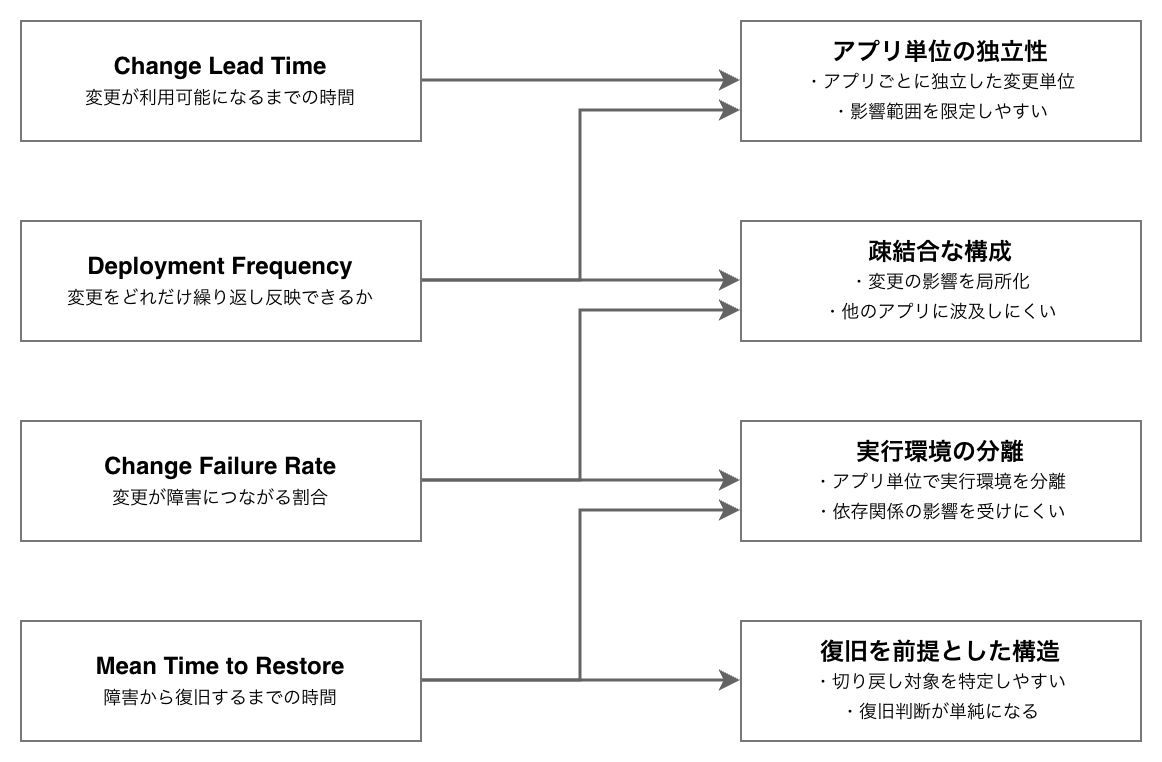

The diagram above was exported from draw.io. Its source (the exported page's mxGraphModel, read from the mxfile embedded in the PNG):
<mxGraphModel dx="1426" dy="766" grid="1" gridSize="10" guides="1" tooltips="1" connect="1" arrows="1" fold="1" page="1" pageScale="1" pageWidth="900" pageHeight="1600" math="0" shadow="0">
  <root>
    <mxCell id="0" />
    <mxCell id="1" parent="0" />
    <mxCell id="6QzyuFTSiSYHywTQEBPw-9" edge="1" parent="1" source="6QzyuFTSiSYHywTQEBPw-1" style="edgeStyle=orthogonalEdgeStyle;rounded=0;orthogonalLoop=1;jettySize=auto;html=1;exitX=1;exitY=0.5;exitDx=0;exitDy=0;entryX=0;entryY=0.5;entryDx=0;entryDy=0;strokeColor=light-dark(#646464, #ededed);strokeWidth=1.5;" target="6QzyuFTSiSYHywTQEBPw-5">
      <mxGeometry relative="1" as="geometry" />
    </mxCell>
    <mxCell id="6QzyuFTSiSYHywTQEBPw-1" parent="1" style="rounded=0;whiteSpace=wrap;html=1;strokeColor=light-dark(#787878, #ededed);" value="&lt;b&gt;Change Lead Time&lt;/b&gt;&lt;div&gt;&lt;font style=&quot;font-size: 9px;&quot;&gt;変更が利用可能になるまでの時間&lt;/font&gt;&lt;/div&gt;" vertex="1">
      <mxGeometry height="60" width="200" x="80" y="80" as="geometry" />
    </mxCell>
    <mxCell id="6QzyuFTSiSYHywTQEBPw-10" edge="1" parent="1" source="6QzyuFTSiSYHywTQEBPw-2" style="edgeStyle=orthogonalEdgeStyle;rounded=0;orthogonalLoop=1;jettySize=auto;html=1;entryX=0;entryY=0.75;entryDx=0;entryDy=0;strokeColor=light-dark(#646464, #ededed);strokeWidth=1.5;" target="6QzyuFTSiSYHywTQEBPw-5">
      <mxGeometry relative="1" as="geometry" />
    </mxCell>
    <mxCell id="6QzyuFTSiSYHywTQEBPw-11" edge="1" parent="1" source="6QzyuFTSiSYHywTQEBPw-2" style="edgeStyle=orthogonalEdgeStyle;rounded=0;orthogonalLoop=1;jettySize=auto;html=1;entryX=0;entryY=0.5;entryDx=0;entryDy=0;exitX=1;exitY=0.5;exitDx=0;exitDy=0;strokeColor=light-dark(#646464, #ededed);strokeWidth=1.5;" target="6QzyuFTSiSYHywTQEBPw-6">
      <mxGeometry relative="1" as="geometry" />
    </mxCell>
    <mxCell id="6QzyuFTSiSYHywTQEBPw-2" parent="1" style="rounded=0;whiteSpace=wrap;html=1;strokeColor=light-dark(#787878, #ededed);" value="&lt;b&gt;Deployment Frequency&lt;/b&gt;&lt;div&gt;&lt;font style=&quot;font-size: 9px;&quot;&gt;変更をどれだけ繰り返し反映できるか&lt;/font&gt;&lt;/div&gt;" vertex="1">
      <mxGeometry height="60" width="200" x="80" y="180" as="geometry" />
    </mxCell>
    <mxCell id="6QzyuFTSiSYHywTQEBPw-12" edge="1" parent="1" source="6QzyuFTSiSYHywTQEBPw-3" style="edgeStyle=orthogonalEdgeStyle;rounded=0;orthogonalLoop=1;jettySize=auto;html=1;entryX=0;entryY=0.75;entryDx=0;entryDy=0;strokeColor=light-dark(#646464, #ededed);strokeWidth=1.5;" target="6QzyuFTSiSYHywTQEBPw-6">
      <mxGeometry relative="1" as="geometry" />
    </mxCell>
    <mxCell id="6QzyuFTSiSYHywTQEBPw-13" edge="1" parent="1" source="6QzyuFTSiSYHywTQEBPw-3" style="edgeStyle=orthogonalEdgeStyle;rounded=0;orthogonalLoop=1;jettySize=auto;html=1;entryX=0;entryY=0.5;entryDx=0;entryDy=0;strokeColor=light-dark(#646464, #ededed);strokeWidth=1.5;" target="6QzyuFTSiSYHywTQEBPw-7">
      <mxGeometry relative="1" as="geometry" />
    </mxCell>
    <mxCell id="6QzyuFTSiSYHywTQEBPw-3" parent="1" style="rounded=0;whiteSpace=wrap;html=1;strokeColor=light-dark(#787878, #ededed);" value="&lt;strong data-start=&quot;462&quot; data-end=&quot;485&quot;&gt;Change Failure Rate&lt;/strong&gt;&lt;br&gt;&lt;font style=&quot;font-size: 9px;&quot;&gt;変更が障害につながる割合&lt;/font&gt;" vertex="1">
      <mxGeometry height="60" width="200" x="80" y="280" as="geometry" />
    </mxCell>
    <mxCell id="6QzyuFTSiSYHywTQEBPw-14" edge="1" parent="1" source="6QzyuFTSiSYHywTQEBPw-4" style="edgeStyle=orthogonalEdgeStyle;rounded=0;orthogonalLoop=1;jettySize=auto;html=1;entryX=0;entryY=0.75;entryDx=0;entryDy=0;strokeColor=light-dark(#646464, #ededed);strokeWidth=1.5;" target="6QzyuFTSiSYHywTQEBPw-7">
      <mxGeometry relative="1" as="geometry" />
    </mxCell>
    <mxCell id="6QzyuFTSiSYHywTQEBPw-15" edge="1" parent="1" source="6QzyuFTSiSYHywTQEBPw-4" style="edgeStyle=orthogonalEdgeStyle;rounded=0;orthogonalLoop=1;jettySize=auto;html=1;entryX=0;entryY=0.5;entryDx=0;entryDy=0;strokeColor=light-dark(#646464, #ededed);strokeWidth=1.5;" target="6QzyuFTSiSYHywTQEBPw-8">
      <mxGeometry relative="1" as="geometry" />
    </mxCell>
    <mxCell id="6QzyuFTSiSYHywTQEBPw-4" parent="1" style="rounded=0;whiteSpace=wrap;html=1;strokeColor=light-dark(#787878, #ededed);" value="&lt;strong data-start=&quot;512&quot; data-end=&quot;536&quot;&gt;Mean Time to Restore&lt;/strong&gt;&lt;font style=&quot;font-size: 9px;&quot;&gt;&lt;br&gt;障害から復旧するまでの時間&lt;/font&gt;" vertex="1">
      <mxGeometry height="60" width="200" x="80" y="380" as="geometry" />
    </mxCell>
    <mxCell id="6QzyuFTSiSYHywTQEBPw-5" parent="1" style="rounded=0;whiteSpace=wrap;html=1;strokeColor=light-dark(#787878, #ededed);" value="&lt;strong data-start=&quot;622&quot; data-end=&quot;635&quot;&gt;アプリ単位の独立性&lt;/strong&gt;&lt;br&gt;&lt;font style=&quot;font-size: 9px;&quot;&gt;・アプリごとに独立した変更単位&lt;br&gt;・影響範囲を限定しやすい&lt;/font&gt;" vertex="1">
      <mxGeometry height="60" width="200" x="440" y="80" as="geometry" />
    </mxCell>
    <mxCell id="6QzyuFTSiSYHywTQEBPw-6" parent="1" style="rounded=0;whiteSpace=wrap;html=1;strokeColor=light-dark(#787878, #ededed);" value="&lt;strong data-start=&quot;677&quot; data-end=&quot;687&quot;&gt;疎結合な構成&lt;/strong&gt;&lt;br&gt;&lt;font style=&quot;font-size: 9px;&quot;&gt;・変更の影響を局所化&lt;br&gt;・他のアプリに波及しにくい&lt;/font&gt;" vertex="1">
      <mxGeometry height="60" width="200" x="440" y="180" as="geometry" />
    </mxCell>
    <mxCell id="6QzyuFTSiSYHywTQEBPw-7" parent="1" style="rounded=0;whiteSpace=wrap;html=1;strokeColor=light-dark(#787878, #ededed);" value="&lt;strong data-start=&quot;725&quot; data-end=&quot;736&quot;&gt;実行環境の分離&lt;/strong&gt;&lt;br&gt;&lt;font style=&quot;font-size: 9px;&quot;&gt;・アプリ単位で実行環境を分離&lt;br&gt;・依存関係の影響を受けにくい&lt;/font&gt;" vertex="1">
      <mxGeometry height="60" width="200" x="440" y="280" as="geometry" />
    </mxCell>
    <mxCell id="6QzyuFTSiSYHywTQEBPw-8" parent="1" style="rounded=0;whiteSpace=wrap;html=1;strokeColor=light-dark(#787878, #ededed);" value="&lt;strong data-start=&quot;782&quot; data-end=&quot;796&quot;&gt;復旧を前提とした構造&lt;/strong&gt;&lt;br&gt;&lt;font style=&quot;font-size: 9px;&quot;&gt;・切り戻し対象を特定しやすい&lt;br&gt;・復旧判断が単純になる&lt;/font&gt;" vertex="1">
      <mxGeometry height="60" width="200" x="440" y="380" as="geometry" />
    </mxCell>
  </root>
</mxGraphModel>